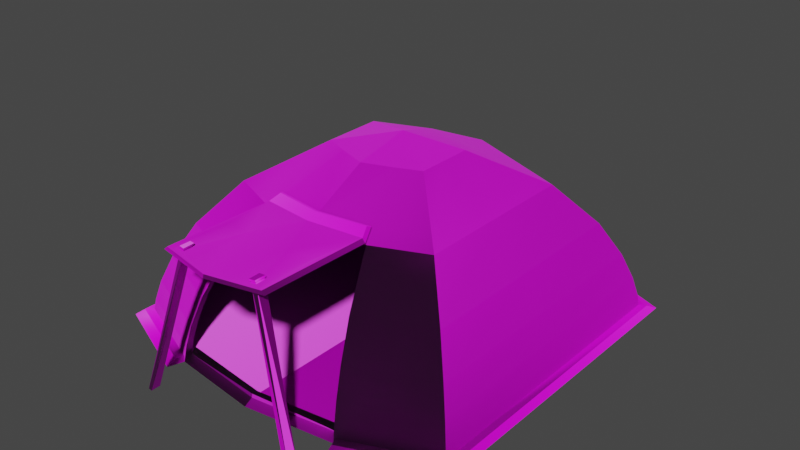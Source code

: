 # Source: Tentje.blend  (saved by Blender 2.90.8; exported with 4.5.12 LTS)
import bpy
from mathutils import Matrix  # noqa: F401  (used for matrix-valued properties, if any)

bpy.ops.wm.read_factory_settings(use_empty=True)
scene = bpy.context.scene
scene.name = 'Scene'

# ---- collections
col_collection = bpy.data.collections.new('Collection'); scene.collection.children.link(col_collection)

# ---- images (referenced by path relative to the original .blend; pixels are not part of the script)
import os
ASSET_DIR = os.environ.get("B2B_ASSET_DIR", "")  # directory of the original .blend (textures are referenced by path, not embedded)
HERE = os.path.dirname(os.path.abspath(__file__))  # packed textures are extracted next to this script under _unpacked/

def load_image(name, relpath, width, height, colorspace="sRGB"):
    """Load a texture the original file referenced (path relative to the .blend, or extracted next to this script)."""
    p = next((c for c in (os.path.join(HERE, relpath), os.path.join(ASSET_DIR, relpath)) if relpath and os.path.exists(c)), "")
    if p:
        img = bpy.data.images.load(p, check_existing=True)
        img.name = name
    else:  # same state as the original file: an image datablock whose file is absent (Cycles renders it pink)
        img = bpy.data.images.new(name, width, height)
        img.source = "FILE"
        img.filepath = "//" + (relpath or name)
    img.colorspace_settings.name = colorspace
    return img
img_fabric_mesh_military_001_basecolor_jpg = load_image('Fabric_Mesh_Military_001_basecolor.jpg', 'Fabric_Mesh_Military_001_basecolor.jpg', 1024, 1024, 'sRGB')
img_fabric_mesh_military_001_opacity_jpg = load_image('Fabric_Mesh_Military_001_opacity.jpg', 'Fabric_Mesh_Military_001_opacity.jpg', 1024, 1024, 'sRGB')
img_fabric_mesh_military_001_normal_jpg = load_image('Fabric_Mesh_Military_001_normal.jpg', 'Fabric_Mesh_Military_001_normal.jpg', 1024, 1024, 'sRGB')
img_fabric_mesh_military_001_height_png = load_image('Fabric_Mesh_Military_001_height.png', 'Fabric_Mesh_Military_001_height.png', 1024, 1024, 'sRGB')

# ---- materials (node trees are filled in below, after node groups)
mat_tent = bpy.data.materials.new('Tent')
mat_tent.use_transparent_shadow = False
mat_extra = bpy.data.materials.new('Extra')
mat_extra.use_transparent_shadow = False

# ---- material node trees
mat_tent.use_nodes = True; mat_tent.node_tree.nodes.clear()
_N = mat_tent.node_tree.nodes; _L = mat_tent.node_tree.links
n0 = _N.new('ShaderNodeOutputMaterial'); n0.name = 'Material Output'; n0.location = (300, 300)
n1 = _N.new('ShaderNodeTexImage'); n1.name = 'Image Texture'; n1.location = (-280, 275)
n1.image = img_fabric_mesh_military_001_basecolor_jpg
n2 = _N.new('ShaderNodeTexImage'); n2.name = 'Image Texture.002'; n2.location = (-674, 68)
n2.image = img_fabric_mesh_military_001_opacity_jpg
n3 = _N.new('ShaderNodeBump'); n3.name = 'Bump'; n3.location = (-240, -37)
n3.invert = True
n3.inputs[0].default_value = 0.4933
n3.inputs[1].default_value = 1.0
n3.inputs[2].default_value = 1.0
n4 = _N.new('ShaderNodeTexImage'); n4.name = 'Image Texture.001'; n4.location = (-715, -237)
n4.image = img_fabric_mesh_military_001_normal_jpg
n5 = _N.new('ShaderNodeBsdfPrincipled'); n5.name = 'Principled BSDF'; n5.location = (10, 300)
n5.distribution = 'GGX'
n5.subsurface_method = 'BURLEY'
n5.inputs[3].default_value = 1.45
n5.inputs[27].default_value = (0.0, 0.0, 0.0, 1.0)
n5.inputs[28].default_value = 1.0
n6 = _N.new('ShaderNodeNormalMap'); n6.name = 'Normal Map'; n6.location = (-388, -235)
n6.inputs[0].default_value = 10.0
_L.new(n5.outputs[0], n0.inputs[0])
_L.new(n1.outputs[0], n5.inputs[0])
_L.new(n4.outputs[0], n6.inputs[1])
_L.new(n6.outputs[0], n3.inputs[4])
_L.new(n2.outputs[0], n3.inputs[3])
_L.new(n3.outputs[0], n5.inputs[5])
n0.is_active_output = True
mat_extra.use_nodes = True; mat_extra.node_tree.nodes.clear()
_N = mat_extra.node_tree.nodes; _L = mat_extra.node_tree.links
n0 = _N.new('ShaderNodeBsdfPrincipled'); n0.name = 'Principled BSDF'; n0.location = (10, 300)
n0.distribution = 'GGX'
n0.subsurface_method = 'BURLEY'
n0.inputs[3].default_value = 1.45
n0.inputs[27].default_value = (0.0, 0.0, 0.0, 1.0)
n0.inputs[28].default_value = 1.0
n1 = _N.new('ShaderNodeOutputMaterial'); n1.name = 'Material Output'; n1.location = (300, 300)
n2 = _N.new('ShaderNodeTexImage'); n2.name = 'Image Texture'; n2.location = (-280, 275)
n2.image = img_fabric_mesh_military_001_height_png
n3 = _N.new('ShaderNodeNormalMap'); n3.name = 'Normal Map'; n3.location = (-366, -103)
n3.inputs[0].default_value = 1.2
n4 = _N.new('ShaderNodeTexImage'); n4.name = 'Image Texture.001'; n4.location = (-723, -70)
n4.image = img_fabric_mesh_military_001_normal_jpg
_L.new(n0.outputs[0], n1.inputs[0])
_L.new(n2.outputs[0], n0.inputs[0])
_L.new(n3.outputs[0], n0.inputs[5])
_L.new(n4.outputs[0], n3.inputs[1])
n1.is_active_output = True

# ---- world
world_world = bpy.data.worlds.new('World'); scene.world = world_world
world_world.use_nodes = True; world_world.node_tree.nodes.clear()
_N = world_world.node_tree.nodes; _L = world_world.node_tree.links
n0 = _N.new('ShaderNodeOutputWorld'); n0.name = 'World Output'; n0.location = (300, 300)
n1 = _N.new('ShaderNodeBackground'); n1.name = 'Background'; n1.location = (10, 300)
n1.inputs[0].default_value = (0.05088, 0.05088, 0.05088, 1.0)
_L.new(n1.outputs[0], n0.inputs[0])
n0.is_active_output = True
world_world.color = (0.05088, 0.05088, 0.05088)
world_world.use_sun_shadow = False
world_world.sun_shadow_jitter_overblur = 0.0

# ---- meshes
me_circle_005 = bpy.data.meshes.new('Circle.005')
me_circle_005.from_pydata([(0.4677, -0.447, -0.1412), (0.4677, 0.3435, -0.1412), (0.1485, -0.1278, 0.3068), (0.1485, 0.0244, 0.3068), (0.4617, 0.3376, -0.1011), (0.4495, 0.3253, -0.05081), (0.4258, 0.3017, 0.01583), (0.3807, 0.2566, 0.1036), (0.2955, 0.1714, 0.2107), (0.4617, -0.441, -0.1011), (0.4495, -0.4288, -0.05081), (0.4258, -0.4051, 0.01583), (0.3807, -0.36, 0.1036), (0.2955, -0.2748, 0.2107), (0.2442, -0.5396, -0.1412), (0.08462, -0.1543, 0.3068), (0.2412, -0.5324, -0.1011), (0.2351, -0.5176, -0.05081), (0.2233, -0.489, 0.01583), (0.2007, -0.4346, 0.1036), (0.1581, -0.3318, 0.2107), (0.2648, 0.1407, 0.2308), (0.2648, -0.2441, 0.2308), (0.1428, -0.2947, 0.2308), (0.1581, -0.3342, 0.2155), (0.1495, -0.3328, 0.2243), (0.1428, -0.2971, 0.2355), (0.1386, -0.3066, 0.2386), (0.4986, -0.48, -0.1412), (0.4986, 0.3729, -0.1412), (0.2575, -0.5798, -0.1412), (0.4818, 0.3666, -0.1537), (0.4818, -0.4652, -0.1537), (0.07869, -0.1572, 0.3178), (0.1459, 0.03082, 0.3178), (0.1459, -0.1294, 0.3178), (0.2683, 0.1532, 0.2377), (0.2683, -0.2518, 0.2377), (0.4755, 0.3604, -0.1115), (0.4626, 0.3475, -0.05856), (0.4377, 0.3226, 0.01157), (0.3903, 0.2751, 0.104), (0.3006, 0.1855, 0.2166), (0.4755, -0.4589, -0.1115), (0.4626, -0.446, -0.05856), (0.4377, -0.4211, 0.01157), (0.3903, -0.3737, 0.104), (0.3006, -0.2841, 0.2166), (0.156, -0.344, 0.2166), (0.2466, -0.5626, -0.1537), (0.2435, -0.555, -0.1115), (0.237, -0.5395, -0.05856), (0.2246, -0.5094, 0.01157), (0.2008, -0.4522, 0.104), (0.1399, -0.305, 0.2377), (0.156, -0.3465, 0.2216), (0.1469, -0.345, 0.231), (0.1399, -0.3075, 0.2428), (0.1355, -0.3175, 0.246), (0.5143, 0.3975, -0.1537), (0.5143, -0.4999, -0.1537), (0.2606, -0.605, -0.1537), (0.1562, -0.6533, 0.2269), (0.1465, -0.6522, 0.2356), (0.1178, -0.6144, 0.2335), (0.105, -0.6164, 0.2339), (0.1178, -0.6398, 0.2339), (0.105, -0.6419, 0.2335), (0.2319, -0.659, -0.1592), (0.2192, -0.661, -0.1587), (0.2319, -0.6844, -0.1588), (0.2192, -0.6865, -0.1591), (0.1167, -0.6141, 0.2385), (0.104, -0.6161, 0.239), (0.1167, -0.6394, 0.2389), (0.104, -0.6415, 0.2386), (0.1179, -0.6115, 0.2385), (0.1028, -0.6138, 0.239), (0.1179, -0.6416, 0.2389), (0.1028, -0.6441, 0.2385), (0.1169, -0.6115, 0.243), (0.1017, -0.6138, 0.2435), (0.1169, -0.6416, 0.2434), (0.1017, -0.6441, 0.243), (0.1321, -0.646, 0.2341), (0.06287, -0.6598, 0.232), (0.06287, -0.4925, 0.2347), (0.1324, -0.4797, 0.2317), (0.2147, -0.5503, -0.1315), (0.2491, -0.5232, -0.1312), (0.2503, -0.5226, -0.1397), (0.0, 0.5287, -0.1412), (-0.4677, -0.447, -0.1412), (-0.4677, 0.3435, -0.1412), (0.0, 0.07736, 0.3068), (0.0, -0.1808, 0.3068), (-0.1485, -0.1278, 0.3068), (-0.1485, 0.0244, 0.3068), (-0.4617, 0.3376, -0.1011), (-0.4495, 0.3253, -0.05081), (-0.4258, 0.3017, 0.01583), (-0.3807, 0.2566, 0.1036), (-0.2955, 0.1714, 0.2107), (-0.4617, -0.441, -0.1011), (-0.4495, -0.4288, -0.05081), (-0.4258, -0.4051, 0.01583), (-0.3807, -0.36, 0.1036), (-0.2955, -0.2748, 0.2107), (0.0, -0.3557, 0.2162), (0.0, 0.2853, 0.2107), (0.0, 0.4057, 0.1036), (0.0, 0.4695, 0.01583), (0.0, 0.5029, -0.05081), (0.0, 0.5203, -0.1011), (-0.2442, -0.5396, -0.1412), (-0.08462, -0.1543, 0.3068), (-0.2412, -0.5324, -0.1011), (-0.2351, -0.5176, -0.05081), (-0.2233, -0.489, 0.01583), (-0.2007, -0.4346, 0.1036), (-0.1581, -0.3318, 0.2107), (-0.2648, 0.1407, 0.2308), (-0.2648, -0.2441, 0.2308), (0.0, -0.3192, 0.2351), (0.0, 0.2418, 0.2308), (-0.1428, -0.2947, 0.2308), (0.0, -0.3216, 0.2399), (0.0, -0.3302, 0.2427), (0.0, -0.3553, 0.2297), (0.0, -0.3581, 0.221), (-0.1581, -0.3342, 0.2155), (-0.1495, -0.3328, 0.2243), (-0.1428, -0.2971, 0.2355), (-0.1386, -0.3066, 0.2386), (0.0, -0.03086, 0.3368), (0.0, 0.5726, -0.1412), (-0.4986, -0.48, -0.1412), (-0.4986, 0.3729, -0.1412), (-0.2575, -0.5798, -0.1412), (-0.4818, 0.3666, -0.1537), (-0.4818, -0.4652, -0.1537), (0.0, 0.5615, -0.1537), (-0.07869, -0.1572, 0.3178), (0.0, -0.1851, 0.3178), (-0.1459, 0.03082, 0.3178), (-0.1459, -0.1294, 0.3178), (0.0, 0.08654, 0.3178), (-0.2683, 0.1532, 0.2377), (-0.2683, -0.2518, 0.2377), (0.0, 0.5526, -0.1115), (-0.4755, 0.3604, -0.1115), (-0.4626, 0.3475, -0.05856), (-0.4377, 0.3226, 0.01157), (-0.3903, 0.2751, 0.104), (-0.3006, 0.1855, 0.2166), (-0.4755, -0.4589, -0.1115), (-0.4626, -0.446, -0.05856), (-0.4377, -0.4211, 0.01157), (-0.3903, -0.3737, 0.104), (-0.3006, -0.2841, 0.2166), (0.0, 0.2596, 0.2377), (0.0, 0.3053, 0.2166), (0.0, 0.4321, 0.104), (0.0, 0.4992, 0.01157), (0.0, 0.5343, -0.05856), (-0.156, -0.344, 0.2166), (0.0, -0.3692, 0.2224), (-0.2466, -0.5626, -0.1537), (-0.2435, -0.555, -0.1115), (-0.237, -0.5395, -0.05856), (-0.2246, -0.5094, 0.01157), (-0.2008, -0.4522, 0.104), (-0.1399, -0.305, 0.2377), (0.0, -0.3307, 0.2423), (-0.156, -0.3465, 0.2216), (-0.1469, -0.345, 0.231), (0.0, -0.3687, 0.2366), (0.0, -0.3717, 0.2275), (-0.1399, -0.3075, 0.2428), (-0.1355, -0.3175, 0.246), (0.0, -0.3332, 0.2474), (0.0, -0.3423, 0.2503), (0.0, -0.02733, 0.3493), (-0.5143, 0.3975, -0.1537), (-0.5143, -0.4999, -0.1537), (0.0, 0.6077, -0.1537), (-0.2606, -0.605, -0.1537), (-0.1562, -0.6533, 0.2269), (-0.1465, -0.6522, 0.2356), (0.0, -0.6778, 0.2317), (0.0, -0.6806, 0.2225), (-0.1178, -0.6144, 0.2335), (-0.105, -0.6164, 0.2339), (-0.1178, -0.6398, 0.2339), (-0.105, -0.6419, 0.2335), (-0.2319, -0.659, -0.1592), (-0.2192, -0.661, -0.1587), (-0.2319, -0.6844, -0.1588), (-0.2192, -0.6865, -0.1591), (0.0, -0.5707, -0.1412), (0.0, -0.5938, -0.1537), (-0.1167, -0.6141, 0.2385), (-0.104, -0.6161, 0.239), (-0.1167, -0.6394, 0.2389), (-0.104, -0.6415, 0.2386), (-0.1179, -0.6115, 0.2385), (-0.1028, -0.6138, 0.239), (-0.1179, -0.6416, 0.2389), (-0.1028, -0.6441, 0.2385), (-0.1169, -0.6115, 0.243), (-0.1017, -0.6138, 0.2435), (-0.1169, -0.6416, 0.2434), (-0.1017, -0.6441, 0.243), (-0.1321, -0.646, 0.2341), (-0.06287, -0.6598, 0.232), (-0.06287, -0.4925, 0.2347), (-0.1324, -0.4797, 0.2317), (-0.2147, -0.5503, -0.1315), (0.0, -0.5691, -0.1315), (-0.2491, -0.5232, -0.1312), (0.0, -0.5544, -0.1312), (-0.2503, -0.5226, -0.1397), (0.0, -0.5538, -0.1397), (0.4986, -0.05354, -0.1412), (0.4818, -0.04927, -0.1537), (0.1459, -0.04927, 0.3178), (0.4755, -0.04928, -0.1115), (0.4626, -0.04928, -0.05856), (0.4377, -0.04928, 0.01157), (0.3903, -0.04927, 0.104), (0.3006, -0.04927, 0.2166), (0.2683, -0.04927, 0.2377), (0.5143, -0.05119, -0.1537), (-0.4986, -0.05354, -0.1412), (-0.4818, -0.04927, -0.1537), (-0.1459, -0.04927, 0.3178), (-0.4755, -0.04928, -0.1115), (-0.4626, -0.04928, -0.05856), (-0.4377, -0.04928, 0.01157), (-0.3903, -0.04927, 0.104), (-0.3006, -0.04927, 0.2166), (-0.2683, -0.04927, 0.2377), (-0.5143, -0.05119, -0.1537)], [], [(2, 134, 3), (23, 15, 2, 22), (21, 3, 94, 124), (13, 22, 21, 8), (22, 2, 3, 21), (9, 10, 5, 4), (10, 11, 6, 5), (11, 12, 7, 6), (1, 4, 113, 91), (4, 5, 112, 113), (5, 6, 111, 112), (6, 7, 110, 111), (7, 8, 109, 110), (14, 16, 9, 0), (16, 17, 10, 9), (17, 18, 11, 10), (18, 19, 12, 11), (19, 20, 13, 12), (123, 95, 15, 23), (20, 24, 26, 23), (128, 127, 27, 25), (12, 13, 8, 7), (8, 21, 124, 109), (20, 23, 22, 13), (23, 26, 126, 123), (108, 129, 24, 20), (25, 24, 129, 128), (24, 25, 27, 26), (26, 27, 127, 126), (3, 134, 94), (95, 134, 15), (15, 134, 2), (0, 9, 4, 1), (0, 28, 30, 14), (91, 135, 29, 1), (1, 29, 223, 28, 0), (35, 225, 34, 182), (54, 37, 35, 33), (36, 160, 146, 34), (230, 42, 36, 231), (231, 36, 34, 225), (226, 38, 39, 227), (227, 39, 40, 228), (228, 40, 41, 229), (31, 141, 149, 38), (38, 149, 164, 39), (39, 164, 163, 40), (40, 163, 162, 41), (41, 162, 161, 42), (49, 32, 43, 50), (50, 43, 44, 51), (51, 44, 45, 52), (52, 45, 46, 53), (53, 46, 47, 48), (173, 54, 33, 143), (48, 54, 57, 55), (176, 56, 58, 181), (229, 41, 42, 230), (42, 161, 160, 36), (48, 47, 37, 54), (54, 173, 180, 57), (166, 48, 55, 177), (65, 67, 71, 69), (55, 57, 58, 56), (57, 180, 181, 58), (34, 146, 182), (143, 33, 182), (33, 35, 182), (224, 31, 38, 226), (32, 49, 61, 60), (141, 31, 59, 185), (224, 32, 60, 232), (30, 28, 60, 61), (20, 19, 53, 48), (19, 18, 52, 53), (108, 20, 48, 166), (14, 30, 61, 49), (18, 17, 51, 52), (17, 16, 50, 51), (16, 14, 49, 50), (223, 29, 59, 232), (29, 135, 185, 59), (63, 189, 190, 62), (85, 84, 66, 67), (55, 56, 63, 62), (66, 64, 68, 70), (87, 86, 65, 64), (84, 87, 64, 66), (86, 176, 189, 85), (64, 65, 69, 68), (67, 66, 70, 71), (49, 14, 199, 200), (91, 1, 0, 14, 199), (65, 67, 75, 73), (66, 64, 72, 74), (65, 64, 72, 73), (66, 67, 75, 74), (73, 75, 79, 77), (73, 72, 76, 77), (74, 72, 76, 78), (74, 75, 79, 78), (77, 79, 83, 81), (77, 76, 80, 81), (78, 76, 80, 82), (78, 79, 83, 82), (81, 80, 82, 83), (65, 86, 85, 67), (63, 56, 87, 84), (56, 176, 86, 87), (189, 63, 84, 85), (199, 14, 88, 218), (218, 88, 89, 220), (220, 89, 90, 222), (222, 90, 14, 199), (14, 90, 89, 88), (96, 97, 134), (125, 122, 96, 115), (121, 124, 94, 97), (107, 102, 121, 122), (122, 121, 97, 96), (103, 98, 99, 104), (104, 99, 100, 105), (105, 100, 101, 106), (93, 91, 113, 98), (98, 113, 112, 99), (99, 112, 111, 100), (100, 111, 110, 101), (101, 110, 109, 102), (114, 92, 103, 116), (116, 103, 104, 117), (117, 104, 105, 118), (118, 105, 106, 119), (119, 106, 107, 120), (123, 125, 115, 95), (120, 125, 132, 130), (128, 131, 133, 127), (106, 101, 102, 107), (102, 109, 124, 121), (120, 107, 122, 125), (125, 123, 126, 132), (108, 120, 130, 129), (131, 128, 129, 130), (130, 132, 133, 131), (132, 126, 127, 133), (97, 94, 134), (95, 115, 134), (115, 96, 134), (92, 93, 98, 103), (92, 114, 138, 136), (91, 93, 137, 135), (93, 92, 136, 233, 137), (145, 182, 144, 235), (172, 142, 145, 148), (147, 144, 146, 160), (240, 241, 147, 154), (241, 235, 144, 147), (236, 237, 151, 150), (237, 238, 152, 151), (238, 239, 153, 152), (139, 150, 149, 141), (150, 151, 164, 149), (151, 152, 163, 164), (152, 153, 162, 163), (153, 154, 161, 162), (167, 168, 155, 140), (168, 169, 156, 155), (169, 170, 157, 156), (170, 171, 158, 157), (171, 165, 159, 158), (173, 143, 142, 172), (165, 174, 178, 172), (176, 181, 179, 175), (239, 240, 154, 153), (154, 147, 160, 161), (165, 172, 148, 159), (172, 178, 180, 173), (166, 177, 174, 165), (192, 196, 198, 194), (174, 175, 179, 178), (178, 179, 181, 180), (144, 182, 146), (143, 182, 142), (142, 182, 145), (234, 236, 150, 139), (140, 184, 186, 167), (141, 185, 183, 139), (234, 242, 184, 140), (138, 186, 184, 136), (120, 165, 171, 119), (119, 171, 170, 118), (108, 166, 165, 120), (114, 167, 186, 138), (118, 170, 169, 117), (117, 169, 168, 116), (116, 168, 167, 114), (233, 242, 183, 137), (137, 183, 185, 135), (188, 187, 190, 189), (214, 194, 193, 213), (174, 187, 188, 175), (193, 197, 195, 191), (216, 191, 192, 215), (213, 193, 191, 216), (215, 214, 189, 176), (191, 195, 196, 192), (194, 198, 197, 193), (167, 200, 199, 114), (91, 199, 114, 92, 93), (192, 202, 204, 194), (193, 203, 201, 191), (192, 202, 201, 191), (193, 203, 204, 194), (202, 206, 208, 204), (202, 206, 205, 201), (203, 207, 205, 201), (203, 207, 208, 204), (206, 210, 212, 208), (206, 210, 209, 205), (207, 211, 209, 205), (207, 211, 212, 208), (210, 212, 211, 209), (192, 194, 214, 215), (188, 213, 216, 175), (175, 216, 215, 176), (189, 214, 213, 188), (199, 218, 217, 114), (218, 220, 219, 217), (220, 222, 221, 219), (222, 199, 114, 221), (114, 217, 219, 221), (28, 223, 232, 60), (31, 224, 232, 59), (32, 224, 226, 43), (46, 229, 230, 47), (45, 228, 229, 46), (44, 227, 228, 45), (43, 226, 227, 44), (37, 231, 225, 35), (47, 230, 231, 37), (136, 184, 242, 233), (139, 183, 242, 234), (140, 155, 236, 234), (158, 159, 240, 239), (157, 158, 239, 238), (156, 157, 238, 237), (155, 156, 237, 236), (148, 145, 235, 241), (159, 148, 241, 240)])
me_circle_005.polygons.foreach_set('use_smooth', [1, 1, 1, 1, 1, 1, 1, 1, 1, 1, 1, 1, 1, 1, 1, 1, 1, 1, 1, 1, 1, 1, 1, 1, 1, 0, 0, 1, 1, 1, 1, 1, 1, 1, 1, 1, 1, 1, 1, 1, 1, 1, 1, 1, 1, 1, 1, 1, 1, 1, 1, 1, 1, 1, 1, 1, 1, 1, 1, 1, 1, 0, 1, 1, 1, 1, 1, 1, 1, 1, 1, 1, 1, 1, 1, 0, 1, 1, 1, 1, 1, 1, 0, 0, 1, 1, 1, 1, 1, 1, 0, 1, 0, 1, 1, 1, 0, 1, 1, 1, 0, 1, 1, 1, 0, 1, 1, 1, 1, 0, 1, 1, 1, 1, 1, 1, 1, 1, 1, 1, 1, 1, 1, 1, 1, 1, 1, 1, 1, 1, 1, 1, 1, 1, 1, 1, 1, 1, 1, 1, 0, 0, 1, 1, 1, 1, 1, 1, 1, 1, 1, 1, 1, 1, 1, 1, 1, 1, 1, 1, 1, 1, 1, 1, 1, 1, 1, 1, 1, 1, 1, 1, 1, 1, 1, 1, 0, 1, 1, 1, 1, 1, 1, 1, 1, 1, 1, 1, 1, 1, 0, 1, 1, 1, 1, 1, 1, 0, 0, 1, 1, 1, 1, 1, 1, 0, 1, 0, 1, 1, 1, 0, 1, 1, 1, 0, 1, 1, 1, 0, 1, 1, 1, 1, 0, 1, 1, 1, 1, 1, 1, 1, 1, 1, 1, 1, 1, 1, 1, 1, 1, 1, 1, 1, 1, 1, 1, 1])
me_circle_005.polygons.foreach_set('material_index', [0, 0, 0, 0, 0, 0, 0, 0, 0, 0, 0, 0, 0, 0, 0, 0, 0, 0, 0, 0, 0, 0, 0, 0, 0, 0, 0, 0, 0, 0, 0, 0, 0, 1, 1, 1, 0, 0, 0, 0, 0, 0, 0, 0, 0, 0, 0, 0, 0, 0, 0, 0, 0, 0, 0, 1, 1, 0, 0, 0, 0, 0, 1, 1, 1, 0, 0, 0, 0, 1, 1, 1, 1, 0, 0, 0, 1, 0, 0, 0, 1, 1, 0, 0, 0, 1, 0, 0, 0, 1, 1, 0, 1, 1, 1, 1, 1, 1, 1, 1, 1, 1, 1, 1, 1, 1, 0, 0, 0, 0, 0, 0, 0, 0, 0, 0, 0, 0, 0, 0, 0, 0, 0, 0, 0, 0, 0, 0, 0, 0, 0, 0, 0, 0, 0, 0, 0, 0, 0, 0, 0, 0, 0, 0, 0, 0, 0, 0, 1, 1, 1, 0, 0, 0, 0, 0, 0, 0, 0, 0, 0, 0, 0, 0, 0, 0, 0, 0, 0, 0, 1, 1, 0, 0, 0, 0, 0, 1, 1, 1, 0, 0, 0, 0, 1, 1, 1, 1, 0, 0, 0, 1, 0, 0, 0, 1, 1, 0, 0, 0, 1, 0, 0, 0, 1, 1, 0, 1, 1, 1, 1, 1, 1, 1, 1, 1, 1, 1, 1, 1, 1, 0, 0, 0, 0, 0, 0, 0, 0, 0, 1, 1, 0, 0, 0, 0, 0, 0, 0, 1, 1, 0, 0, 0, 0, 0, 0, 0])
_uv = me_circle_005.uv_layers.new(name='UVMap')
_uv.uv.foreach_set('vector', [0.4209, 0.3251, 0.3572, 0.2939, 0.4076, 0.2689, 0.4489, 0.4186, 0.3962, 0.3405, 0.4209, 0.3251, 0.4973, 0.3627, 0.4423, 0.22, 0.4076, 0.2689, 0.3562, 0.2547, 0.3548, 0.1954, 0.5161, 0.3682, 0.4973, 0.3627, 0.4423, 0.22, 0.451, 0.2067, 0.4973, 0.3627, 0.4209, 0.3251, 0.4076, 0.2689, 0.4423, 0.22, 0.6743, 0.3543, 0.6537, 0.3586, 0.5211, 0.1102, 0.5342, 0.09313, 0.6537, 0.3586, 0.6252, 0.3636, 0.5042, 0.1328, 0.5211, 0.1102, 0.6252, 0.3636, 0.5831, 0.3686, 0.4816, 0.1637, 0.5042, 0.1328, 0.5448, 0.07955, 0.5342, 0.09313, 0.3509, 0.03678, 0.3505, 0.01926, 0.5342, 0.09313, 0.5211, 0.1102, 0.3514, 0.05842, 0.3509, 0.03678, 0.5211, 0.1102, 0.5042, 0.1328, 0.3521, 0.0871, 0.3514, 0.05842, 0.5042, 0.1328, 0.4816, 0.1637, 0.3531, 0.1262, 0.3521, 0.0871, 0.4816, 0.1637, 0.451, 0.2067, 0.3544, 0.1803, 0.3531, 0.1262, 0.6964, 0.4522, 0.6789, 0.4539, 0.6743, 0.3543, 0.6904, 0.3505, 0.6789, 0.4539, 0.6559, 0.4553, 0.6537, 0.3586, 0.6743, 0.3543, 0.6559, 0.4553, 0.623, 0.4568, 0.6252, 0.3636, 0.6537, 0.3586, 0.623, 0.4568, 0.5727, 0.4589, 0.5831, 0.3686, 0.6252, 0.3636, 0.5727, 0.4589, 0.4619, 0.4512, 0.5161, 0.3682, 0.5831, 0.3686, 0.3604, 0.4249, 0.3587, 0.3555, 0.3962, 0.3405, 0.4489, 0.4186, 0.4619, 0.4512, 0.4574, 0.4486, 0.4458, 0.4223, 0.4489, 0.4186, 0.3611, 0.452, 0.3606, 0.4343, 0.442, 0.4276, 0.4487, 0.4439, 0.5831, 0.3686, 0.5161, 0.3682, 0.451, 0.2067, 0.4816, 0.1637, 0.451, 0.2067, 0.4423, 0.22, 0.3548, 0.1954, 0.3544, 0.1803, 0.4619, 0.4512, 0.4489, 0.4186, 0.4973, 0.3627, 0.5161, 0.3682, 0.4489, 0.4186, 0.4458, 0.4223, 0.3605, 0.4287, 0.3604, 0.4249, 0.3613, 0.4618, 0.3612, 0.4577, 0.4574, 0.4486, 0.4619, 0.4512, 0.4487, 0.4439, 0.4574, 0.4486, 0.3612, 0.4577, 0.3611, 0.452, 0.4574, 0.4486, 0.4487, 0.4439, 0.442, 0.4276, 0.4458, 0.4223, 0.4458, 0.4223, 0.442, 0.4276, 0.3606, 0.4343, 0.3605, 0.4287, 0.4076, 0.2689, 0.3572, 0.2939, 0.3562, 0.2547, 0.3587, 0.3555, 0.3572, 0.2939, 0.3962, 0.3405, 0.3962, 0.3405, 0.3572, 0.2939, 0.4209, 0.3251, 0.6904, 0.3505, 0.6743, 0.3543, 0.5342, 0.09313, 0.5448, 0.07955, 0.7028, 0.7444, 0.7147, 0.7517, 0.701, 0.8069, 0.6837, 0.8289, 0.6621, 0.1878, 0.6768, 0.1763, 0.7366, 0.3867, 0.7222, 0.3927, 0.7222, 0.3927, 0.7366, 0.3867, 0.7257, 0.5692, 0.7147, 0.7517, 0.7028, 0.7444, 0.4243, 0.5995, 0.4204, 0.631, 0.4164, 0.6594, 0.3655, 0.6355, 0.4486, 0.4976, 0.502, 0.5591, 0.4243, 0.5995, 0.3982, 0.5851, 0.4538, 0.7098, 0.368, 0.7374, 0.3665, 0.6766, 0.4164, 0.6594, 0.4887, 0.6458, 0.463, 0.7229, 0.4538, 0.7098, 0.4747, 0.6413, 0.4747, 0.6413, 0.4538, 0.7098, 0.4164, 0.6594, 0.4204, 0.631, 0.6208, 0.707, 0.5397, 0.8341, 0.5279, 0.8178, 0.6022, 0.6969, 0.6022, 0.6969, 0.5279, 0.8178, 0.5127, 0.7961, 0.5768, 0.6837, 0.5768, 0.6837, 0.5127, 0.7961, 0.492, 0.766, 0.5407, 0.6662, 0.5493, 0.8472, 0.3721, 0.9053, 0.3717, 0.8891, 0.5397, 0.8341, 0.5397, 0.8341, 0.3717, 0.8891, 0.3713, 0.869, 0.5279, 0.8178, 0.5279, 0.8178, 0.3713, 0.869, 0.3706, 0.842, 0.5127, 0.7961, 0.5127, 0.7961, 0.3706, 0.842, 0.3697, 0.8049, 0.492, 0.766, 0.492, 0.766, 0.3697, 0.8049, 0.3684, 0.7526, 0.463, 0.7229, 0.7041, 0.4617, 0.7049, 0.5663, 0.6879, 0.5633, 0.6862, 0.4619, 0.6862, 0.4619, 0.6879, 0.5633, 0.6664, 0.5599, 0.6627, 0.4627, 0.6627, 0.4627, 0.6664, 0.5599, 0.6366, 0.5563, 0.6293, 0.4639, 0.6293, 0.4639, 0.6366, 0.5563, 0.5927, 0.5529, 0.5775, 0.4656, 0.5775, 0.4656, 0.5927, 0.5529, 0.5215, 0.5532, 0.4617, 0.4603, 0.3623, 0.5036, 0.4486, 0.4976, 0.3982, 0.5851, 0.364, 0.5724, 0.8359, 0.04062, 0.8312, 0.05892, 0.829, 0.05842, 0.8337, 0.04012, 0.7705, 0.04852, 0.829, 0.04243, 0.8258, 0.05511, 0.7735, 0.06031, 0.5407, 0.6662, 0.492, 0.766, 0.463, 0.7229, 0.4887, 0.6458, 0.463, 0.7229, 0.3684, 0.7526, 0.368, 0.7374, 0.4538, 0.7098, 0.4617, 0.4603, 0.5215, 0.5532, 0.502, 0.5591, 0.4486, 0.4976, 0.4486, 0.4976, 0.3623, 0.5036, 0.3622, 0.4995, 0.4447, 0.4941, 0.3614, 0.467, 0.4617, 0.4603, 0.4565, 0.4642, 0.3615, 0.4715, 0.8936, 0.3469, 0.9311, 0.3523, 0.8505, 0.327, 0.9324, 0.335, 0.8337, 0.04012, 0.829, 0.05842, 0.8258, 0.05511, 0.829, 0.04243, 0.829, 0.05842, 0.7745, 0.06399, 0.7735, 0.06031, 0.8258, 0.05511, 0.4164, 0.6594, 0.3665, 0.6766, 0.3655, 0.6355, 0.364, 0.5724, 0.3982, 0.5851, 0.3655, 0.6355, 0.3982, 0.5851, 0.4243, 0.5995, 0.3655, 0.6355, 0.6355, 0.715, 0.5493, 0.8472, 0.5397, 0.8341, 0.6208, 0.707, 0.7464, 0.7541, 0.7038, 0.8222, 0.7071, 0.8039, 0.7237, 0.7566, 0.7156, 0.1663, 0.7647, 0.383, 0.7492, 0.3801, 0.6961, 0.1631, 0.7555, 0.5686, 0.7464, 0.7541, 0.7237, 0.7566, 0.7364, 0.5684, 0.701, 0.8069, 0.7147, 0.7517, 0.7237, 0.7566, 0.7071, 0.8039, 0.4619, 0.4512, 0.5727, 0.4589, 0.5775, 0.4656, 0.4617, 0.4603, 0.5727, 0.4589, 0.623, 0.4568, 0.6293, 0.4639, 0.5775, 0.4656, 0.3613, 0.4618, 0.4619, 0.4512, 0.4617, 0.4603, 0.3614, 0.467, 0.6837, 0.8289, 0.701, 0.8069, 0.7071, 0.8039, 0.7038, 0.8222, 0.623, 0.4568, 0.6559, 0.4553, 0.6627, 0.4627, 0.6293, 0.4639, 0.6559, 0.4553, 0.6789, 0.4539, 0.6862, 0.4619, 0.6627, 0.4627, 0.6789, 0.4539, 0.6964, 0.4522, 0.7041, 0.4601, 0.6862, 0.4619, 0.7257, 0.5692, 0.7366, 0.3867, 0.7492, 0.3801, 0.7364, 0.5684, 0.7366, 0.3867, 0.6768, 0.1763, 0.6961, 0.1631, 0.7492, 0.3801, 0.9548, 0.01452, 0.9003, 0.01855, 0.8993, 0.01472, 0.9589, 0.01086, 0.925, 0.01947, 0.9506, 0.01801, 0.9463, 0.02144, 0.9417, 0.02192, 0.998, 0.1243, 0.993, 0.1266, 0.9548, 0.01452, 0.9589, 0.01086, 0.9323, 0.3289, 0.8922, 0.3361, 0.9339, 0.3496, 0.8515, 0.3562, 0.9697, 0.07648, 0.9421, 0.08012, 0.9442, 0.03093, 0.949, 0.03029, 0.9506, 0.01801, 0.9697, 0.07648, 0.949, 0.03029, 0.9463, 0.02144, 0.9421, 0.08012, 0.9309, 0.1352, 0.9003, 0.01855, 0.925, 0.01947, 0.8922, 0.3361, 0.8936, 0.3469, 0.9324, 0.335, 0.9339, 0.3496, 0.9311, 0.3523, 0.9323, 0.3289, 0.8515, 0.3562, 0.8505, 0.327, 0.8365, 0.2511, 0.8476, 0.2505, 0.851, 0.3549, 0.84, 0.3565, 0.7642, 0.3594, 0.9652, 0.4312, 0.9764, 0.7665, 0.883, 0.809, 0.7798, 0.8257, 0.839, 0.3541, 0.8387, 0.3347, 0.8379, 0.3359, 0.8373, 0.3528, 0.8294, 0.3371, 0.83, 0.3568, 0.8314, 0.3556, 0.8317, 0.3385, 0.839, 0.3541, 0.83, 0.3568, 0.8314, 0.3556, 0.8373, 0.3528, 0.8294, 0.3371, 0.8387, 0.3347, 0.8379, 0.3359, 0.8317, 0.3385, 0.8373, 0.3528, 0.8379, 0.3359, 0.839, 0.3347, 0.8378, 0.3531, 0.8373, 0.3528, 0.8314, 0.3556, 0.8302, 0.3569, 0.8378, 0.3531, 0.8317, 0.3385, 0.8314, 0.3556, 0.8302, 0.3569, 0.8312, 0.3382, 0.8317, 0.3385, 0.8379, 0.3359, 0.839, 0.3347, 0.8312, 0.3382, 0.8378, 0.3531, 0.839, 0.3347, 0.8385, 0.3368, 0.8374, 0.3523, 0.8378, 0.3531, 0.8302, 0.3569, 0.8311, 0.3545, 0.8374, 0.3523, 0.8312, 0.3382, 0.8302, 0.3569, 0.8311, 0.3545, 0.8321, 0.3389, 0.8312, 0.3382, 0.839, 0.3347, 0.8385, 0.3368, 0.8321, 0.3389, 0.8374, 0.3523, 0.8311, 0.3545, 0.8321, 0.3389, 0.8385, 0.3368, 0.9442, 0.03093, 0.9421, 0.08012, 0.925, 0.01947, 0.9417, 0.02192, 0.9548, 0.01452, 0.993, 0.1266, 0.9697, 0.07648, 0.9506, 0.01801, 0.993, 0.1266, 0.9309, 0.1352, 0.9421, 0.08012, 0.9697, 0.07648, 0.9003, 0.01855, 0.9548, 0.01452, 0.9506, 0.01801, 0.925, 0.01947, 0.9343, 0.3534, 0.9298, 0.2203, 0.9305, 0.2366, 0.9404, 0.3532, 0.9404, 0.3532, 0.9305, 0.2366, 0.9334, 0.2169, 0.9491, 0.352, 0.9491, 0.352, 0.9334, 0.2169, 0.93, 0.2166, 0.9533, 0.3506, 0.9533, 0.3506, 0.93, 0.2166, 0.9298, 0.2203, 0.9624, 0.3495, 0.9298, 0.2203, 0.93, 0.2166, 0.9334, 0.2169, 0.9305, 0.2366, 0.2951, 0.3282, 0.3056, 0.2714, 0.3572, 0.2939, 0.2717, 0.4229, 0.2205, 0.3694, 0.2951, 0.3282, 0.3205, 0.3424, 0.2685, 0.2242, 0.3548, 0.1954, 0.3562, 0.2547, 0.3056, 0.2714, 0.2021, 0.3759, 0.2592, 0.2114, 0.2685, 0.2242, 0.2205, 0.3694, 0.2205, 0.3694, 0.2685, 0.2242, 0.3056, 0.2714, 0.2951, 0.3282, 0.04341, 0.3697, 0.1706, 0.102, 0.1844, 0.1184, 0.0642, 0.3731, 0.0642, 0.3731, 0.1844, 0.1184, 0.2025, 0.1402, 0.09294, 0.3767, 0.09294, 0.3767, 0.2025, 0.1402, 0.2266, 0.17, 0.1352, 0.3795, 0.1593, 0.08898, 0.3505, 0.01926, 0.3509, 0.03678, 0.1706, 0.102, 0.1706, 0.102, 0.3509, 0.03678, 0.3514, 0.05842, 0.1844, 0.1184, 0.1844, 0.1184, 0.3514, 0.05842, 0.3521, 0.0871, 0.2025, 0.1402, 0.2025, 0.1402, 0.3521, 0.0871, 0.3531, 0.1262, 0.2266, 0.17, 0.2266, 0.17, 0.3531, 0.1262, 0.3544, 0.1803, 0.2592, 0.2114, 0.02612, 0.4686, 0.02708, 0.3667, 0.04341, 0.3697, 0.04363, 0.4695, 0.04363, 0.4695, 0.04341, 0.3697, 0.0642, 0.3731, 0.06666, 0.4697, 0.06666, 0.4697, 0.0642, 0.3731, 0.09294, 0.3767, 0.09964, 0.4696, 0.09964, 0.4696, 0.09294, 0.3767, 0.1352, 0.3795, 0.15, 0.4693, 0.15, 0.4693, 0.1352, 0.3795, 0.2021, 0.3759, 0.2603, 0.4561, 0.3604, 0.4249, 0.2717, 0.4229, 0.3205, 0.3424, 0.3587, 0.3555, 0.2603, 0.4561, 0.2717, 0.4229, 0.2749, 0.4264, 0.2647, 0.4533, 0.3611, 0.452, 0.2731, 0.4482, 0.279, 0.4316, 0.3606, 0.4343, 0.1352, 0.3795, 0.2266, 0.17, 0.2592, 0.2114, 0.2021, 0.3759, 0.2592, 0.2114, 0.3544, 0.1803, 0.3548, 0.1954, 0.2685, 0.2242, 0.2603, 0.4561, 0.2021, 0.3759, 0.2205, 0.3694, 0.2717, 0.4229, 0.2717, 0.4229, 0.3604, 0.4249, 0.3605, 0.4287, 0.2749, 0.4264, 0.3613, 0.4618, 0.2603, 0.4561, 0.2647, 0.4533, 0.3612, 0.4577, 0.2731, 0.4482, 0.3611, 0.452, 0.3612, 0.4577, 0.2647, 0.4533, 0.2647, 0.4533, 0.2749, 0.4264, 0.279, 0.4316, 0.2731, 0.4482, 0.2749, 0.4264, 0.3605, 0.4287, 0.3606, 0.4343, 0.279, 0.4316, 0.3056, 0.2714, 0.3562, 0.2547, 0.3572, 0.2939, 0.3587, 0.3555, 0.3205, 0.3424, 0.3572, 0.2939, 0.3205, 0.3424, 0.2951, 0.3282, 0.3572, 0.2939, 0.02708, 0.3667, 0.1593, 0.08898, 0.1706, 0.102, 0.04341, 0.3697, 0.7028, 0.7444, 0.6837, 0.8289, 0.701, 0.8069, 0.7147, 0.7517, 0.6621, 0.1878, 0.7222, 0.3927, 0.7366, 0.3867, 0.6768, 0.1763, 0.7222, 0.3927, 0.7028, 0.7444, 0.7147, 0.7517, 0.7257, 0.5692, 0.7366, 0.3867, 0.3051, 0.6024, 0.3655, 0.6355, 0.316, 0.6619, 0.3105, 0.6337, 0.2758, 0.5019, 0.3305, 0.5868, 0.3051, 0.6024, 0.2255, 0.5659, 0.2811, 0.714, 0.316, 0.6619, 0.3665, 0.6766, 0.368, 0.7374, 0.243, 0.6518, 0.2568, 0.6466, 0.2811, 0.714, 0.2725, 0.7275, 0.2568, 0.6466, 0.3105, 0.6337, 0.316, 0.6619, 0.2811, 0.714, 0.114, 0.7194, 0.1321, 0.7085, 0.2123, 0.8255, 0.2013, 0.8424, 0.1321, 0.7085, 0.1569, 0.694, 0.2265, 0.8031, 0.2123, 0.8255, 0.1569, 0.694, 0.1921, 0.6748, 0.2456, 0.772, 0.2265, 0.8031, 0.1923, 0.8559, 0.2013, 0.8424, 0.3717, 0.8891, 0.3721, 0.9053, 0.2013, 0.8424, 0.2123, 0.8255, 0.3713, 0.869, 0.3717, 0.8891, 0.2123, 0.8255, 0.2265, 0.8031, 0.3706, 0.842, 0.3713, 0.869, 0.2265, 0.8031, 0.2456, 0.772, 0.3697, 0.8049, 0.3706, 0.842, 0.2456, 0.772, 0.2725, 0.7275, 0.3684, 0.7526, 0.3697, 0.8049, 0.01886, 0.4785, 0.0368, 0.4778, 0.04005, 0.5791, 0.02319, 0.583, 0.0368, 0.4778, 0.06027, 0.4775, 0.06136, 0.5747, 0.04005, 0.5791, 0.06027, 0.4775, 0.09367, 0.477, 0.09093, 0.5696, 0.06136, 0.5747, 0.09367, 0.477, 0.1455, 0.4761, 0.1346, 0.5641, 0.09093, 0.5696, 0.1455, 0.4761, 0.2609, 0.4652, 0.2057, 0.5609, 0.1346, 0.5641, 0.3623, 0.5036, 0.364, 0.5724, 0.3305, 0.5868, 0.2758, 0.5019, 0.7096, 0.07375, 0.7112, 0.07225, 0.7243, 0.0859, 0.7226, 0.0874, 0.7705, 0.04852, 0.7735, 0.06031, 0.7255, 0.08144, 0.7165, 0.07194, 0.1921, 0.6748, 0.243, 0.6518, 0.2725, 0.7275, 0.2456, 0.772, 0.2725, 0.7275, 0.2811, 0.714, 0.368, 0.7374, 0.3684, 0.7526, 0.2609, 0.4652, 0.2758, 0.5019, 0.2255, 0.5659, 0.2057, 0.5609, 0.2758, 0.5019, 0.2795, 0.4982, 0.3622, 0.4995, 0.3623, 0.5036, 0.3614, 0.467, 0.3615, 0.4715, 0.2664, 0.4688, 0.2609, 0.4652, 0.8507, 0.8265, 0.8115, 0.8371, 0.8931, 0.8479, 0.8134, 0.82, 0.7112, 0.07225, 0.7165, 0.07194, 0.7255, 0.08144, 0.7243, 0.0859, 0.7243, 0.0859, 0.7255, 0.08144, 0.7735, 0.06031, 0.7745, 0.06399, 0.316, 0.6619, 0.3655, 0.6355, 0.3665, 0.6766, 0.364, 0.5724, 0.3655, 0.6355, 0.3305, 0.5868, 0.3305, 0.5868, 0.3655, 0.6355, 0.3051, 0.6024, 0.09975, 0.7282, 0.114, 0.7194, 0.2013, 0.8424, 0.1923, 0.8559, 0.7464, 0.7541, 0.7237, 0.7566, 0.7071, 0.8039, 0.7038, 0.8222, 0.7156, 0.1663, 0.6961, 0.1631, 0.7492, 0.3801, 0.7647, 0.383, 0.7555, 0.5686, 0.7364, 0.5684, 0.7237, 0.7566, 0.7464, 0.7541, 0.701, 0.8069, 0.7071, 0.8039, 0.7237, 0.7566, 0.7147, 0.7517, 0.2603, 0.4561, 0.2609, 0.4652, 0.1455, 0.4761, 0.15, 0.4693, 0.15, 0.4693, 0.1455, 0.4761, 0.09367, 0.477, 0.09964, 0.4696, 0.3613, 0.4618, 0.3614, 0.467, 0.2609, 0.4652, 0.2603, 0.4561, 0.6837, 0.8289, 0.7038, 0.8222, 0.7071, 0.8039, 0.701, 0.8069, 0.09964, 0.4696, 0.09367, 0.477, 0.06027, 0.4775, 0.06666, 0.4697, 0.06666, 0.4697, 0.06027, 0.4775, 0.0368, 0.4778, 0.04363, 0.4695, 0.04363, 0.4695, 0.0368, 0.4778, 0.01878, 0.4769, 0.02612, 0.4686, 0.7257, 0.5692, 0.7364, 0.5684, 0.7492, 0.3801, 0.7366, 0.3867, 0.7366, 0.3867, 0.7492, 0.3801, 0.6961, 0.1631, 0.6768, 0.1763, 0.8508, 0.04179, 0.8455, 0.04061, 0.8993, 0.01472, 0.9003, 0.01855, 0.8792, 0.03147, 0.8659, 0.0418, 0.8616, 0.04365, 0.8562, 0.04276, 0.867, 0.1586, 0.8455, 0.04061, 0.8508, 0.04179, 0.8726, 0.1582, 0.8114, 0.8433, 0.8931, 0.8187, 0.8105, 0.8225, 0.8517, 0.8374, 0.8683, 0.1031, 0.8637, 0.05267, 0.8681, 0.05089, 0.8941, 0.09269, 0.8562, 0.04276, 0.8616, 0.04365, 0.8637, 0.05267, 0.8683, 0.1031, 0.8941, 0.09269, 0.8792, 0.03147, 0.9003, 0.01855, 0.9309, 0.1352, 0.8517, 0.8374, 0.8105, 0.8225, 0.8115, 0.8371, 0.8507, 0.8265, 0.9311, 0.3523, 0.8505, 0.327, 0.8515, 0.3562, 0.9323, 0.3289, 0.8365, 0.2511, 0.84, 0.3565, 0.851, 0.3549, 0.8476, 0.2505, 0.7642, 0.3594, 0.7798, 0.8257, 0.883, 0.809, 0.9764, 0.7665, 0.9652, 0.4312, 0.7564, 0.6318, 0.7576, 0.6329, 0.7567, 0.6458, 0.7561, 0.6467, 0.7633, 0.6451, 0.7616, 0.644, 0.7623, 0.6308, 0.7633, 0.63, 0.7564, 0.6318, 0.7576, 0.6329, 0.7623, 0.6308, 0.7633, 0.63, 0.7633, 0.6451, 0.7616, 0.644, 0.7567, 0.6458, 0.7561, 0.6467, 0.8373, 0.3528, 0.8378, 0.3531, 0.839, 0.3347, 0.8379, 0.3359, 0.7576, 0.6329, 0.7572, 0.6327, 0.7632, 0.6299, 0.7623, 0.6308, 0.7616, 0.644, 0.7619, 0.6442, 0.7632, 0.6299, 0.7623, 0.6308, 0.7616, 0.644, 0.7619, 0.6442, 0.7558, 0.6467, 0.7567, 0.6458, 0.7572, 0.6327, 0.7575, 0.6333, 0.7563, 0.6451, 0.7558, 0.6467, 0.7572, 0.6327, 0.7575, 0.6333, 0.7624, 0.6317, 0.7632, 0.6299, 0.7619, 0.6442, 0.7613, 0.6437, 0.7624, 0.6317, 0.7632, 0.6299, 0.7619, 0.6442, 0.7613, 0.6437, 0.7563, 0.6451, 0.7558, 0.6467, 0.7575, 0.6333, 0.7563, 0.6451, 0.7613, 0.6437, 0.7624, 0.6317, 0.8681, 0.05089, 0.8659, 0.0418, 0.8792, 0.03147, 0.8941, 0.09269, 0.8508, 0.04179, 0.8562, 0.04276, 0.8683, 0.1031, 0.8726, 0.1582, 0.8726, 0.1582, 0.8683, 0.1031, 0.8941, 0.09269, 0.9309, 0.1352, 0.9003, 0.01855, 0.8792, 0.03147, 0.8562, 0.04276, 0.8508, 0.04179, 0.9343, 0.3534, 0.9404, 0.3532, 0.9305, 0.2366, 0.9298, 0.2203, 0.9404, 0.3532, 0.9491, 0.352, 0.9334, 0.2169, 0.9305, 0.2366, 0.9491, 0.352, 0.9533, 0.3506, 0.93, 0.2166, 0.9334, 0.2169, 0.9533, 0.3506, 0.9624, 0.3495, 0.9298, 0.2203, 0.93, 0.2166, 0.9298, 0.2203, 0.9305, 0.2366, 0.9334, 0.2169, 0.93, 0.2166, 0.7147, 0.7517, 0.7257, 0.5692, 0.7364, 0.5684, 0.7237, 0.7566, 0.7647, 0.383, 0.7555, 0.5686, 0.7364, 0.5684, 0.7492, 0.3801, 0.7049, 0.5663, 0.6355, 0.715, 0.6208, 0.707, 0.6879, 0.5633, 0.5927, 0.5529, 0.5407, 0.6662, 0.4887, 0.6458, 0.5215, 0.5532, 0.6366, 0.5563, 0.5768, 0.6837, 0.5407, 0.6662, 0.5927, 0.5529, 0.6664, 0.5599, 0.6022, 0.6969, 0.5768, 0.6837, 0.6366, 0.5563, 0.6879, 0.5633, 0.6208, 0.707, 0.6022, 0.6969, 0.6664, 0.5599, 0.502, 0.5591, 0.4747, 0.6413, 0.4204, 0.631, 0.4243, 0.5995, 0.5215, 0.5532, 0.4887, 0.6458, 0.4747, 0.6413, 0.502, 0.5591, 0.7147, 0.7517, 0.7237, 0.7566, 0.7364, 0.5684, 0.7257, 0.5692, 0.7647, 0.383, 0.7492, 0.3801, 0.7364, 0.5684, 0.7555, 0.5686, 0.02319, 0.583, 0.04005, 0.5791, 0.114, 0.7194, 0.09975, 0.7282, 0.1346, 0.5641, 0.2057, 0.5609, 0.243, 0.6518, 0.1921, 0.6748, 0.09093, 0.5696, 0.1346, 0.5641, 0.1921, 0.6748, 0.1569, 0.694, 0.06136, 0.5747, 0.09093, 0.5696, 0.1569, 0.694, 0.1321, 0.7085, 0.04005, 0.5791, 0.06136, 0.5747, 0.1321, 0.7085, 0.114, 0.7194, 0.2255, 0.5659, 0.3051, 0.6024, 0.3105, 0.6337, 0.2568, 0.6466, 0.2057, 0.5609, 0.2255, 0.5659, 0.2568, 0.6466, 0.243, 0.6518])
me_circle_005.materials.append(mat_tent)
me_circle_005.materials.append(mat_extra)
me_circle_005.use_remesh_fix_poles = True
me_circle_005.use_remesh_preserve_attributes = False
me_circle_005.use_mirror_vertex_groups = False
me_circle_005.update()

# ---- objects
ob_circle = bpy.data.objects.new('Circle', me_circle_005)

# ---- transforms, parenting, visibility, modifiers, constraints
ob_circle.location = (0.0, 0.0, 0.0)
ob_circle.lineart.crease_threshold = 0.0
_m = ob_circle.modifiers.new('EdgeSplit', 'EDGE_SPLIT')
_m.split_angle = 0.2199

# ---- collection membership
col_collection.objects.link(ob_circle)

# ---- scene / render settings (as saved in the file)
scene.frame_start = 1; scene.frame_end = 250; scene.frame_set(1)
scene.render.engine = 'BLENDER_EEVEE_NEXT'
scene.cycles.use_denoising = False
scene.cycles.samples = 128
scene.cycles.sampling_pattern = 'TABULATED_SOBOL'
scene.cycles.use_adaptive_sampling = False
scene.cycles.use_light_tree = False
scene.view_settings.view_transform = 'Filmic'
bpy.context.view_layer.update()

# ---- added for rendering (the .blend has no active camera and no usable light): camera, sun
cam_auto = bpy.data.cameras.new('AutoCamera')
cam_auto.lens = 50.0
cam_auto.sensor_width = 36.0
cam_auto.clip_end = 1000.0
ob_auto_camera = bpy.data.objects.new('AutoCamera', cam_auto)
scene.collection.objects.link(ob_auto_camera)
ob_auto_camera.location = (1.60027, -1.95971, 1.37526)
ob_auto_camera.rotation_euler = (1.09748, -7.21219e-08, 0.694738)
scene.camera = ob_auto_camera
light_auto_sun = bpy.data.lights.new('AutoSun', 'SUN')
light_auto_sun.energy = 3.0
light_auto_sun.angle = 0.0523599
ob_auto_sun = bpy.data.objects.new('AutoSun', light_auto_sun)
scene.collection.objects.link(ob_auto_sun)
ob_auto_sun.rotation_euler = (0.872665, 0.174533, 0.523599)
bpy.context.view_layer.update()

